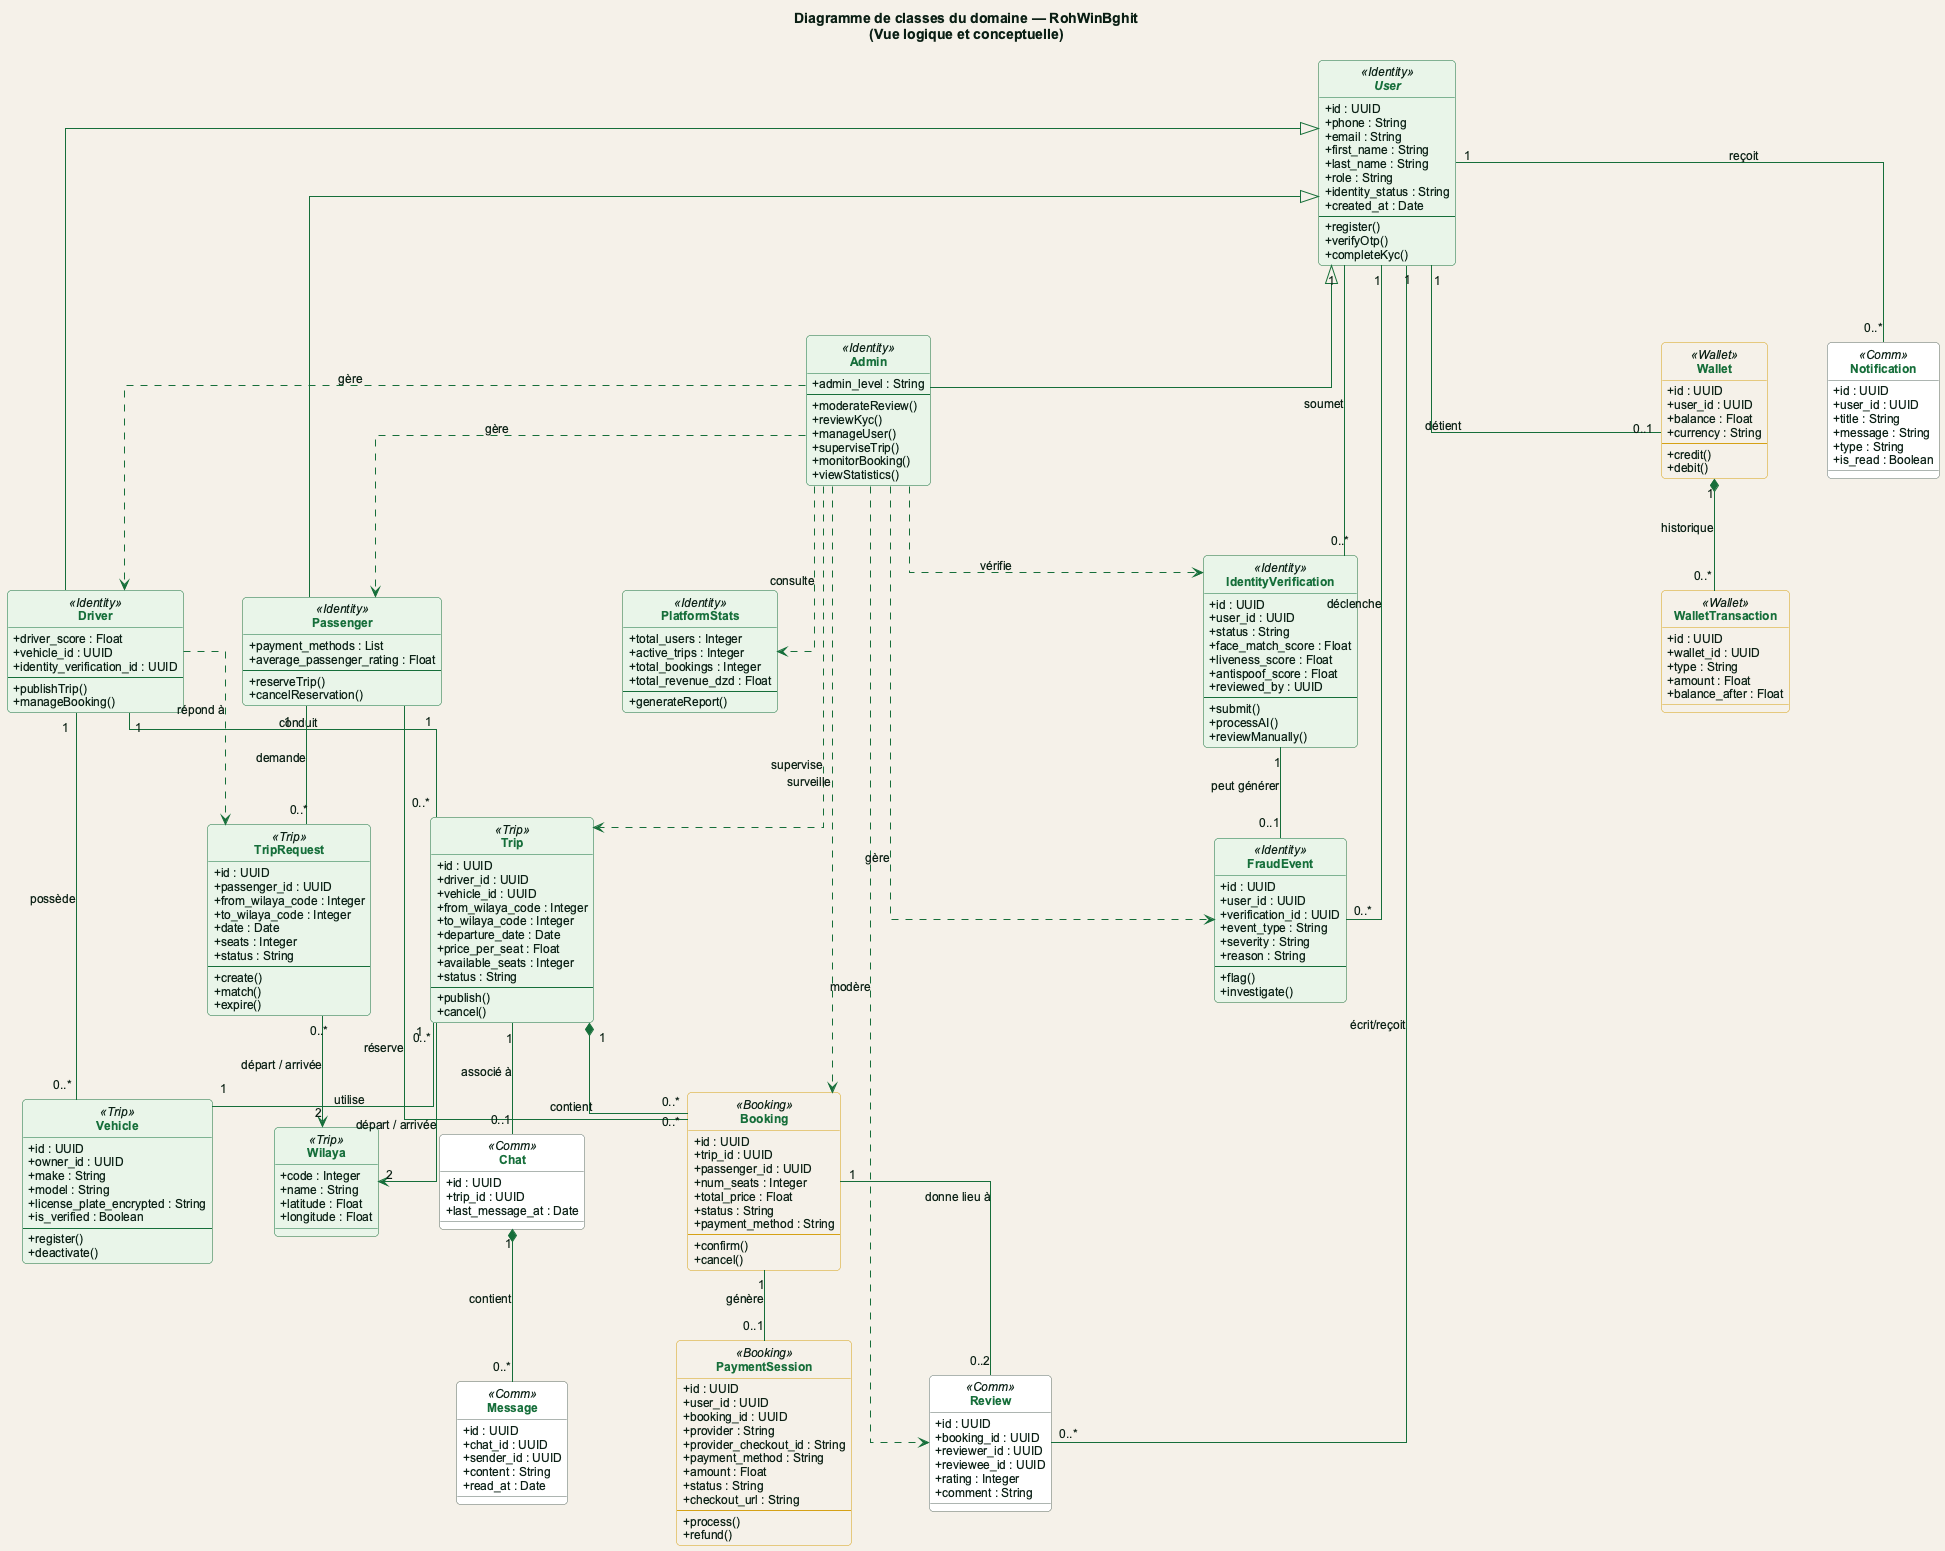

The diagram above was rendered by PlantUML. Its source (embedded in the PNG):
@startuml fig_class_diagram
!include theme_rohwinbghit.puml
skinparam style strictuml
skinparam classAttributeIconSize 0
skinparam linetype ortho
skinparam nodesep 60
skinparam ranksep 70

' Couleurs par domaine harmonisées
skinparam class {
  BorderColor #166E3A
  BackgroundColor #FFFFFF
  BackgroundColor<<Identity>> #E8F5E9
  BackgroundColor<<Trip>> #E8F5E9
  BackgroundColor<<Booking>> #F5F1E8
  BackgroundColor<<Wallet>> #F5F1E8
  BackgroundColor<<Comm>> #FFFFFF
  BorderColor<<Identity>> #166E3A
  BorderColor<<Trip>> #166E3A
  BorderColor<<Booking>> #D4A017
  BorderColor<<Wallet>> #D4A017
  BorderColor<<Comm>> #5B6A61
}


title Diagramme de classes du domaine — RohWinBghit\n(Vue logique et conceptuelle)

' ===== IDENTITÉ (bleu) =====
abstract class User <<Identity>> {
  + id : UUID
  + phone : String
  + email : String
  + first_name : String
  + last_name : String
  + role : String
  + identity_status : String
  + created_at : Date
  --
  + register()
  + verifyOtp()
  + completeKyc()
}

class Passenger <<Identity>> {
  + payment_methods : List
  + average_passenger_rating : Float
  --
  + reserveTrip()
  + cancelReservation()
}

class Driver <<Identity>> {
  + driver_score : Float
  + vehicle_id : UUID
  + identity_verification_id : UUID
  --
  + publishTrip()
  + manageBooking()
}

class Admin <<Identity>> {
  + admin_level : String
  --
  + moderateReview()
  + reviewKyc()
  + manageUser()
  + superviseTrip()
  + monitorBooking()
  + viewStatistics()
}

class IdentityVerification <<Identity>> {
  + id : UUID
  + user_id : UUID
  + status : String
  + face_match_score : Float
  + liveness_score : Float
  + antispoof_score : Float
  + reviewed_by : UUID
  --
  + submit()
  + processAI()
  + reviewManually()
}

class FraudEvent <<Identity>> {
  + id : UUID
  + user_id : UUID
  + verification_id : UUID
  + event_type : String
  + severity : String
  + reason : String
  --
  + flag()
  + investigate()
}

class PlatformStats <<Identity>> {
  + total_users : Integer
  + active_trips : Integer
  + total_bookings : Integer
  + total_revenue_dzd : Float
  --
  + generateReport()
}

' ===== TRAJET (vert) =====
class Vehicle <<Trip>> {
  + id : UUID
  + owner_id : UUID
  + make : String
  + model : String
  + license_plate_encrypted : String
  + is_verified : Boolean
  --
  + register()
  + deactivate()
}

class Trip <<Trip>> {
  + id : UUID
  + driver_id : UUID
  + vehicle_id : UUID
  + from_wilaya_code : Integer
  + to_wilaya_code : Integer
  + departure_date : Date
  + price_per_seat : Float
  + available_seats : Integer
  + status : String
  --
  + publish()
  + cancel()
}

class TripRequest <<Trip>> {
  + id : UUID
  + passenger_id : UUID
  + from_wilaya_code : Integer
  + to_wilaya_code : Integer
  + date : Date
  + seats : Integer
  + status : String
  --
  + create()
  + match()
  + expire()
}

class Wilaya <<Trip>> {
  + code : Integer
  + name : String
  + latitude : Float
  + longitude : Float
}

' ===== RÉSERVATION & PAIEMENT (orange) =====
class Booking <<Booking>> {
  + id : UUID
  + trip_id : UUID
  + passenger_id : UUID
  + num_seats : Integer
  + total_price : Float
  + status : String
  + payment_method : String
  --
  + confirm()
  + cancel()
}

class PaymentSession <<Booking>> {
  + id : UUID
  + user_id : UUID
  + booking_id : UUID
  + provider : String
  + provider_checkout_id : String
  + payment_method : String
  + amount : Float
  + status : String
  + checkout_url : String
  --
  + process()
  + refund()
}

' ===== PORTEFEUILLE (rose) =====
class Wallet <<Wallet>> {
  + id : UUID
  + user_id : UUID
  + balance : Float
  + currency : String
  --
  + credit()
  + debit()
}

class WalletTransaction <<Wallet>> {
  + id : UUID
  + wallet_id : UUID
  + type : String
  + amount : Float
  + balance_after : Float
}

' ===== COMMUNICATION (jaune) =====
class Chat <<Comm>> {
  + id : UUID
  + trip_id : UUID
  + last_message_at : Date
}

class Message <<Comm>> {
  + id : UUID
  + chat_id : UUID
  + sender_id : UUID
  + content : String
  + read_at : Date
}

class Notification <<Comm>> {
  + id : UUID
  + user_id : UUID
  + title : String
  + message : String
  + type : String
  + is_read : Boolean
}

class Review <<Comm>> {
  + id : UUID
  + booking_id : UUID
  + reviewer_id : UUID
  + reviewee_id : UUID
  + rating : Integer
  + comment : String
}

' ===== RELATIONS =====
User <|-- Passenger
User <|-- Driver
User <|-- Admin

Admin ..> Passenger : "gère"
Admin ..> Driver : "gère"
Admin ..> Review : "modère"
Admin ..> Trip : "supervise"
Admin ..> Booking : "surveille"
Admin ..> IdentityVerification : "vérifie"
Admin ..> FraudEvent : "gère"
Admin ..> PlatformStats : "consulte"


Driver "1" -- "0..*" Vehicle : "possède"
Driver "1" -- "0..*" Trip : "conduit"
Driver ..> TripRequest : "répond à"
Passenger "1" -- "0..*" Booking : "réserve"
Passenger "1" -- "0..*" TripRequest : "demande"
User "1" -- "0..1" Wallet : "détient"
User "1" -- "0..*" Notification : "reçoit"
User "1" -- "0..*" IdentityVerification : "soumet"
User "1" -- "0..*" FraudEvent : "déclenche"
User "1" -- "0..*" Review : "écrit/reçoit"

IdentityVerification "1" -- "0..1" FraudEvent : "peut générer"

Trip "1" -- "1" Vehicle : "utilise"
Trip "1" *-- "0..*" Booking : "contient"
Trip "1" -- "0..1" Chat : "associé à"

Booking "1" -- "0..1" PaymentSession : "génère"
Booking "1" -- "0..2" Review : "donne lieu à"

Wallet "1" *-- "0..*" WalletTransaction : "historique"

Chat "1" *-- "0..*" Message : "contient"

Trip "0..*" --> "2" Wilaya : "départ / arrivée"
TripRequest "0..*" --> "2" Wilaya : "départ / arrivée"

@enduml